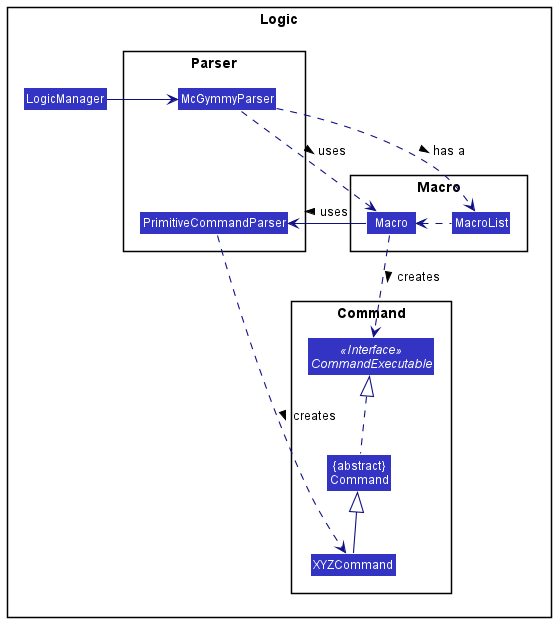

The diagram above was rendered by PlantUML. Its source (embedded in the PNG):
@startuml
!include style.puml
skinparam arrowThickness 1.1
skinparam arrowColor LOGIC_COLOR_T4
skinparam classBackgroundColor LOGIC_COLOR

package Logic {

package Parser {
Class McGymmyParser
Class PrimitiveCommandParser
}

Package Macro as MacroPackage {
Class Macro
Class MacroList
}

package Command as CommandPackage {
Class XYZCommand
Interface CommandExecutable <<Interface>>
Class "{abstract}\nCommand" as Command
}

Class LogicManager
}

LogicManager --right--> McGymmyParser

PrimitiveCommandParser -[hidden]u- McGymmyParser
PrimitiveCommandParser ..> XYZCommand : creates >
XYZCommand -up-|> Command
Command .up.|> CommandExecutable

Macro --> PrimitiveCommandParser : uses >
MacroList .left.> Macro

Macro ..> CommandExecutable : creates >

McGymmyParser ..> MacroList : has a >
McGymmyParser ..> Macro : uses >

@enduml